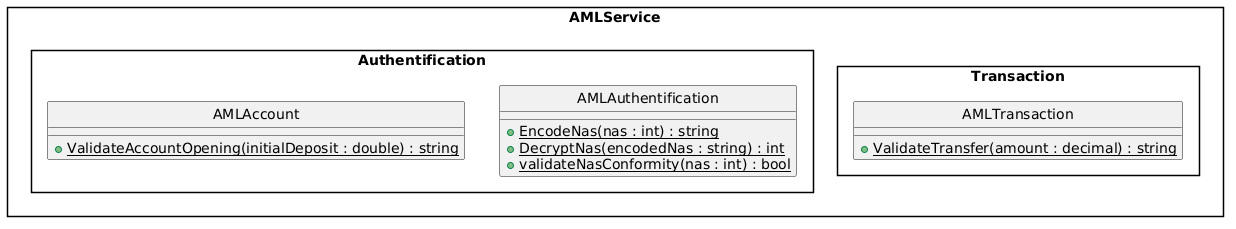

The diagram above was rendered by PlantUML. Its source (embedded in the PNG):
@startuml
skinparam style strictuml
skinparam packageStyle rectangle
skinparam shadowing false
skinparam linetype ortho

package "AMLService" {
    package "AMLService.Authentification" {
        class AMLAccount {
            {static} + ValidateAccountOpening(initialDeposit : double) : string
        }

        class AMLAuthentification {
            {static} + EncodeNas(nas : int) : string
            {static} + DecryptNas(encodedNas : string) : int
            {static} + validateNasConformity(nas : int) : bool
        }
    }

    package "AMLService.Transaction" {
        class AMLTransaction {
            {static} + ValidateTransfer(amount : decimal) : string
        }
    }
}
@enduml